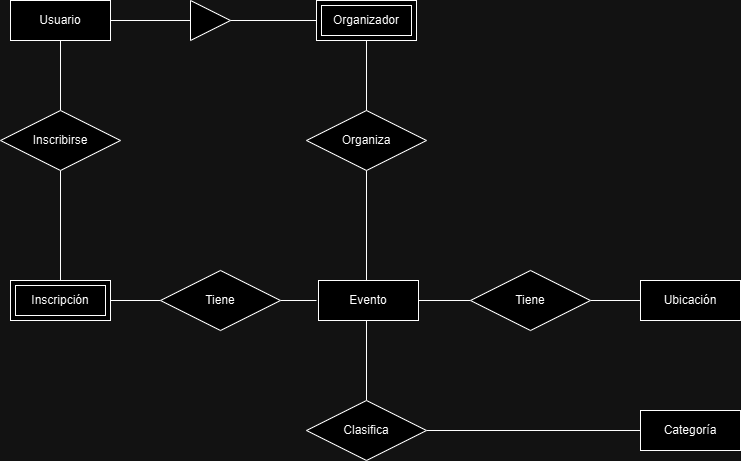

The diagram above was exported from draw.io. Its source (the exported page's mxGraphModel, read from the mxfile embedded in the PNG):
<mxGraphModel dx="1509" dy="821" grid="1" gridSize="10" guides="1" tooltips="1" connect="1" arrows="1" fold="1" page="1" pageScale="1" pageWidth="827" pageHeight="1169" math="0" shadow="0">
  <root>
    <mxCell id="0" />
    <mxCell id="1" parent="0" />
    <mxCell id="vSQoHy0k6bIGpBdDDQdv-192" value="" style="endArrow=none;html=1;rounded=0;exitX=0.5;exitY=1;exitDx=0;exitDy=0;entryX=0.5;entryY=0;entryDx=0;entryDy=0;" edge="1" parent="1">
      <mxGeometry relative="1" as="geometry">
        <mxPoint x="104" y="310" as="sourcePoint" />
        <mxPoint x="104" y="380" as="targetPoint" />
      </mxGeometry>
    </mxCell>
    <mxCell id="vSQoHy0k6bIGpBdDDQdv-193" value="" style="endArrow=none;html=1;rounded=0;entryX=0.5;entryY=0;entryDx=0;entryDy=0;exitX=0.5;exitY=1;exitDx=0;exitDy=0;" edge="1" parent="1">
      <mxGeometry relative="1" as="geometry">
        <mxPoint x="104" y="440" as="sourcePoint" />
        <mxPoint x="104" y="550" as="targetPoint" />
      </mxGeometry>
    </mxCell>
    <mxCell id="vSQoHy0k6bIGpBdDDQdv-195" value="" style="endArrow=none;html=1;rounded=0;exitX=0.5;exitY=1;exitDx=0;exitDy=0;entryX=0.5;entryY=0;entryDx=0;entryDy=0;" edge="1" parent="1">
      <mxGeometry relative="1" as="geometry">
        <mxPoint x="410" y="310" as="sourcePoint" />
        <mxPoint x="410" y="385" as="targetPoint" />
      </mxGeometry>
    </mxCell>
    <mxCell id="vSQoHy0k6bIGpBdDDQdv-196" value="" style="endArrow=none;html=1;rounded=0;entryX=0.5;entryY=0;entryDx=0;entryDy=0;exitX=0.5;exitY=1;exitDx=0;exitDy=0;" edge="1" parent="1">
      <mxGeometry relative="1" as="geometry">
        <mxPoint x="410" y="435" as="sourcePoint" />
        <mxPoint x="410" y="550" as="targetPoint" />
      </mxGeometry>
    </mxCell>
    <mxCell id="vSQoHy0k6bIGpBdDDQdv-199" value="" style="endArrow=none;html=1;rounded=0;exitX=0;exitY=0.5;exitDx=0;exitDy=0;entryX=1;entryY=0.5;entryDx=0;entryDy=0;" edge="1" parent="1">
      <mxGeometry relative="1" as="geometry">
        <mxPoint x="514" y="570" as="sourcePoint" />
        <mxPoint x="460" y="570" as="targetPoint" />
      </mxGeometry>
    </mxCell>
    <mxCell id="vSQoHy0k6bIGpBdDDQdv-200" value="" style="endArrow=none;html=1;rounded=0;exitX=0;exitY=0.5;exitDx=0;exitDy=0;entryX=1;entryY=0.5;entryDx=0;entryDy=0;" edge="1" parent="1">
      <mxGeometry relative="1" as="geometry">
        <mxPoint x="683.9999999999891" y="570" as="sourcePoint" />
        <mxPoint x="634" y="570" as="targetPoint" />
      </mxGeometry>
    </mxCell>
    <mxCell id="vSQoHy0k6bIGpBdDDQdv-201" value="" style="endArrow=none;html=1;rounded=0;entryX=0.5;entryY=1;entryDx=0;entryDy=0;exitX=0.5;exitY=0;exitDx=0;exitDy=0;" edge="1" parent="1">
      <mxGeometry relative="1" as="geometry">
        <mxPoint x="410" y="670" as="sourcePoint" />
        <mxPoint x="410" y="590" as="targetPoint" />
      </mxGeometry>
    </mxCell>
    <mxCell id="vSQoHy0k6bIGpBdDDQdv-202" value="" style="endArrow=none;html=1;rounded=0;entryX=0;entryY=0.5;entryDx=0;entryDy=0;exitX=1;exitY=0.5;exitDx=0;exitDy=0;" edge="1" parent="1">
      <mxGeometry relative="1" as="geometry">
        <mxPoint x="470" y="700" as="sourcePoint" />
        <mxPoint x="683.9999999999891" y="700" as="targetPoint" />
      </mxGeometry>
    </mxCell>
    <mxCell id="vSQoHy0k6bIGpBdDDQdv-204" value="" style="endArrow=none;html=1;rounded=0;entryX=0;entryY=0.5;entryDx=0;entryDy=0;exitX=1;exitY=0.5;exitDx=0;exitDy=0;" edge="1" parent="1">
      <mxGeometry relative="1" as="geometry">
        <mxPoint x="324" y="570" as="sourcePoint" />
        <mxPoint x="360" y="570" as="targetPoint" />
      </mxGeometry>
    </mxCell>
    <mxCell id="vSQoHy0k6bIGpBdDDQdv-205" value="" style="endArrow=none;html=1;rounded=0;entryX=0;entryY=0.5;entryDx=0;entryDy=0;exitX=1;exitY=0.5;exitDx=0;exitDy=0;" edge="1" parent="1">
      <mxGeometry relative="1" as="geometry">
        <mxPoint x="153.99999999999477" y="570" as="sourcePoint" />
        <mxPoint x="204" y="570" as="targetPoint" />
      </mxGeometry>
    </mxCell>
    <mxCell id="vSQoHy0k6bIGpBdDDQdv-206" value="" style="triangle;whiteSpace=wrap;html=1;" vertex="1" parent="1">
      <mxGeometry x="234" y="270" width="40" height="40" as="geometry" />
    </mxCell>
    <mxCell id="vSQoHy0k6bIGpBdDDQdv-207" value="" style="endArrow=none;html=1;rounded=0;exitX=1;exitY=0.5;exitDx=0;exitDy=0;entryX=0;entryY=0.5;entryDx=0;entryDy=0;" edge="1" parent="1" target="vSQoHy0k6bIGpBdDDQdv-206">
      <mxGeometry relative="1" as="geometry">
        <mxPoint x="153.99999999999477" y="290" as="sourcePoint" />
        <mxPoint x="164" y="430" as="targetPoint" />
      </mxGeometry>
    </mxCell>
    <mxCell id="vSQoHy0k6bIGpBdDDQdv-208" value="" style="endArrow=none;html=1;rounded=0;exitX=1;exitY=0.5;exitDx=0;exitDy=0;entryX=0;entryY=0.5;entryDx=0;entryDy=0;" edge="1" parent="1" source="vSQoHy0k6bIGpBdDDQdv-206">
      <mxGeometry relative="1" as="geometry">
        <mxPoint x="270" y="340" as="sourcePoint" />
        <mxPoint x="360" y="290" as="targetPoint" />
      </mxGeometry>
    </mxCell>
    <mxCell id="vSQoHy0k6bIGpBdDDQdv-209" value="Usuario" style="whiteSpace=wrap;html=1;align=center;" vertex="1" parent="1">
      <mxGeometry x="54" y="270" width="100" height="40" as="geometry" />
    </mxCell>
    <mxCell id="vSQoHy0k6bIGpBdDDQdv-211" value="Categoría" style="whiteSpace=wrap;html=1;align=center;" vertex="1" parent="1">
      <mxGeometry x="684" y="680" width="100" height="40" as="geometry" />
    </mxCell>
    <mxCell id="vSQoHy0k6bIGpBdDDQdv-213" value="Evento" style="whiteSpace=wrap;html=1;align=center;" vertex="1" parent="1">
      <mxGeometry x="362" y="550" width="100" height="40" as="geometry" />
    </mxCell>
    <mxCell id="vSQoHy0k6bIGpBdDDQdv-214" value="Ubicación" style="whiteSpace=wrap;html=1;align=center;" vertex="1" parent="1">
      <mxGeometry x="684" y="550" width="100" height="40" as="geometry" />
    </mxCell>
    <mxCell id="vSQoHy0k6bIGpBdDDQdv-215" value="Organiza" style="shape=rhombus;perimeter=rhombusPerimeter;whiteSpace=wrap;html=1;align=center;" vertex="1" parent="1">
      <mxGeometry x="350" y="380" width="120" height="60" as="geometry" />
    </mxCell>
    <mxCell id="vSQoHy0k6bIGpBdDDQdv-216" value="Inscribirse" style="shape=rhombus;perimeter=rhombusPerimeter;whiteSpace=wrap;html=1;align=center;" vertex="1" parent="1">
      <mxGeometry x="44" y="380" width="120" height="60" as="geometry" />
    </mxCell>
    <mxCell id="vSQoHy0k6bIGpBdDDQdv-217" value="Tiene" style="shape=rhombus;perimeter=rhombusPerimeter;whiteSpace=wrap;html=1;align=center;" vertex="1" parent="1">
      <mxGeometry x="204" y="540" width="120" height="60" as="geometry" />
    </mxCell>
    <mxCell id="vSQoHy0k6bIGpBdDDQdv-218" value="Tiene" style="shape=rhombus;perimeter=rhombusPerimeter;whiteSpace=wrap;html=1;align=center;" vertex="1" parent="1">
      <mxGeometry x="514" y="540" width="120" height="60" as="geometry" />
    </mxCell>
    <mxCell id="vSQoHy0k6bIGpBdDDQdv-219" value="Clasifica" style="shape=rhombus;perimeter=rhombusPerimeter;whiteSpace=wrap;html=1;align=center;" vertex="1" parent="1">
      <mxGeometry x="350" y="670" width="120" height="60" as="geometry" />
    </mxCell>
    <mxCell id="vSQoHy0k6bIGpBdDDQdv-220" value="Organizador" style="shape=ext;margin=3;double=1;whiteSpace=wrap;html=1;align=center;" vertex="1" parent="1">
      <mxGeometry x="360" y="270" width="100" height="40" as="geometry" />
    </mxCell>
    <mxCell id="vSQoHy0k6bIGpBdDDQdv-221" value="Inscripción" style="shape=ext;margin=3;double=1;whiteSpace=wrap;html=1;align=center;" vertex="1" parent="1">
      <mxGeometry x="54" y="550" width="100" height="40" as="geometry" />
    </mxCell>
  </root>
</mxGraphModel>